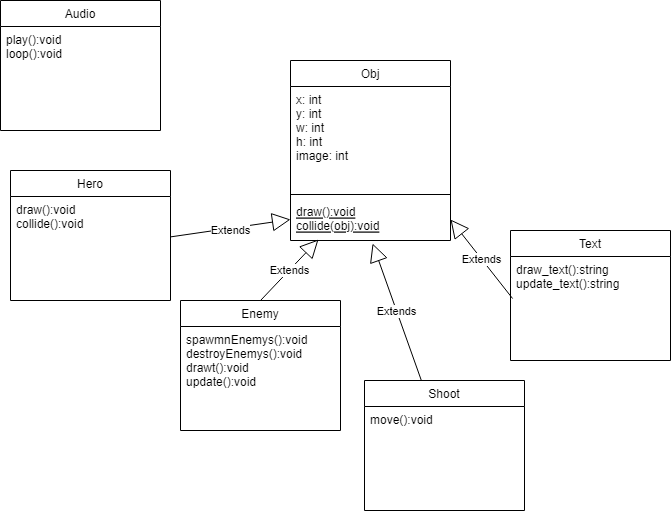

The diagram above was exported from draw.io. Its source (the exported page's mxGraphModel, read from the mxfile embedded in the PNG):
<mxGraphModel dx="880" dy="502" grid="1" gridSize="10" guides="1" tooltips="1" connect="1" arrows="1" fold="1" page="1" pageScale="1" pageWidth="827" pageHeight="1169" math="0" shadow="0">
  <root>
    <mxCell id="WIyWlLk6GJQsqaUBKTNV-0" />
    <mxCell id="WIyWlLk6GJQsqaUBKTNV-1" parent="WIyWlLk6GJQsqaUBKTNV-0" />
    <mxCell id="zkfFHV4jXpPFQw0GAbJ--6" value="Obj" style="swimlane;fontStyle=0;align=center;verticalAlign=top;childLayout=stackLayout;horizontal=1;startSize=26;horizontalStack=0;resizeParent=1;resizeLast=0;collapsible=1;marginBottom=0;rounded=0;shadow=0;strokeWidth=1;" parent="WIyWlLk6GJQsqaUBKTNV-1" vertex="1">
      <mxGeometry x="340" y="110" width="160" height="180" as="geometry">
        <mxRectangle x="130" y="380" width="160" height="26" as="alternateBounds" />
      </mxGeometry>
    </mxCell>
    <mxCell id="zkfFHV4jXpPFQw0GAbJ--7" value="x: int&#10;y: int&#10;w: int&#10;h: int&#10;image: int" style="text;align=left;verticalAlign=top;spacingLeft=4;spacingRight=4;overflow=hidden;rotatable=0;points=[[0,0.5],[1,0.5]];portConstraint=eastwest;" parent="zkfFHV4jXpPFQw0GAbJ--6" vertex="1">
      <mxGeometry y="26" width="160" height="104" as="geometry" />
    </mxCell>
    <mxCell id="zkfFHV4jXpPFQw0GAbJ--9" value="" style="line;html=1;strokeWidth=1;align=left;verticalAlign=middle;spacingTop=-1;spacingLeft=3;spacingRight=3;rotatable=0;labelPosition=right;points=[];portConstraint=eastwest;" parent="zkfFHV4jXpPFQw0GAbJ--6" vertex="1">
      <mxGeometry y="130" width="160" height="8" as="geometry" />
    </mxCell>
    <mxCell id="zkfFHV4jXpPFQw0GAbJ--10" value="draw():void&#10;collide(obj):void" style="text;align=left;verticalAlign=top;spacingLeft=4;spacingRight=4;overflow=hidden;rotatable=0;points=[[0,0.5],[1,0.5]];portConstraint=eastwest;fontStyle=4" parent="zkfFHV4jXpPFQw0GAbJ--6" vertex="1">
      <mxGeometry y="138" width="160" height="42" as="geometry" />
    </mxCell>
    <mxCell id="m23lsC_CTO6SSpgrueTu-0" value="Hero" style="swimlane;fontStyle=0;align=center;verticalAlign=top;childLayout=stackLayout;horizontal=1;startSize=26;horizontalStack=0;resizeParent=1;resizeLast=0;collapsible=1;marginBottom=0;rounded=0;shadow=0;strokeWidth=1;" vertex="1" parent="WIyWlLk6GJQsqaUBKTNV-1">
      <mxGeometry x="60" y="220" width="160" height="130" as="geometry">
        <mxRectangle x="130" y="380" width="160" height="26" as="alternateBounds" />
      </mxGeometry>
    </mxCell>
    <mxCell id="m23lsC_CTO6SSpgrueTu-1" value="draw():void&#10;collide():void" style="text;align=left;verticalAlign=top;spacingLeft=4;spacingRight=4;overflow=hidden;rotatable=0;points=[[0,0.5],[1,0.5]];portConstraint=eastwest;" vertex="1" parent="m23lsC_CTO6SSpgrueTu-0">
      <mxGeometry y="26" width="160" height="104" as="geometry" />
    </mxCell>
    <mxCell id="m23lsC_CTO6SSpgrueTu-2" value="Enemy" style="swimlane;fontStyle=0;align=center;verticalAlign=top;childLayout=stackLayout;horizontal=1;startSize=26;horizontalStack=0;resizeParent=1;resizeLast=0;collapsible=1;marginBottom=0;rounded=0;shadow=0;strokeWidth=1;" vertex="1" parent="WIyWlLk6GJQsqaUBKTNV-1">
      <mxGeometry x="230" y="350" width="160" height="130" as="geometry">
        <mxRectangle x="130" y="380" width="160" height="26" as="alternateBounds" />
      </mxGeometry>
    </mxCell>
    <mxCell id="m23lsC_CTO6SSpgrueTu-18" value="Extends" style="endArrow=block;endSize=16;endFill=0;html=1;rounded=0;entryX=0.175;entryY=0.976;entryDx=0;entryDy=0;entryPerimeter=0;" edge="1" parent="m23lsC_CTO6SSpgrueTu-2" target="zkfFHV4jXpPFQw0GAbJ--10">
      <mxGeometry width="160" relative="1" as="geometry">
        <mxPoint x="80" as="sourcePoint" />
        <mxPoint x="240" as="targetPoint" />
      </mxGeometry>
    </mxCell>
    <mxCell id="m23lsC_CTO6SSpgrueTu-3" value="spawmnEnemys():void&#10;destroyEnemys():void&#10;drawt():void&#10;update():void&#10;" style="text;align=left;verticalAlign=top;spacingLeft=4;spacingRight=4;overflow=hidden;rotatable=0;points=[[0,0.5],[1,0.5]];portConstraint=eastwest;" vertex="1" parent="m23lsC_CTO6SSpgrueTu-2">
      <mxGeometry y="26" width="160" height="104" as="geometry" />
    </mxCell>
    <mxCell id="m23lsC_CTO6SSpgrueTu-4" value="Text" style="swimlane;fontStyle=0;align=center;verticalAlign=top;childLayout=stackLayout;horizontal=1;startSize=26;horizontalStack=0;resizeParent=1;resizeLast=0;collapsible=1;marginBottom=0;rounded=0;shadow=0;strokeWidth=1;" vertex="1" parent="WIyWlLk6GJQsqaUBKTNV-1">
      <mxGeometry x="560" y="280" width="160" height="130" as="geometry">
        <mxRectangle x="130" y="380" width="160" height="26" as="alternateBounds" />
      </mxGeometry>
    </mxCell>
    <mxCell id="m23lsC_CTO6SSpgrueTu-5" value="draw_text():string&#10;update_text():string" style="text;align=left;verticalAlign=top;spacingLeft=4;spacingRight=4;overflow=hidden;rotatable=0;points=[[0,0.5],[1,0.5]];portConstraint=eastwest;" vertex="1" parent="m23lsC_CTO6SSpgrueTu-4">
      <mxGeometry y="26" width="160" height="104" as="geometry" />
    </mxCell>
    <mxCell id="m23lsC_CTO6SSpgrueTu-6" value="Shoot" style="swimlane;fontStyle=0;align=center;verticalAlign=top;childLayout=stackLayout;horizontal=1;startSize=26;horizontalStack=0;resizeParent=1;resizeLast=0;collapsible=1;marginBottom=0;rounded=0;shadow=0;strokeWidth=1;" vertex="1" parent="WIyWlLk6GJQsqaUBKTNV-1">
      <mxGeometry x="414" y="430" width="160" height="130" as="geometry">
        <mxRectangle x="130" y="380" width="160" height="26" as="alternateBounds" />
      </mxGeometry>
    </mxCell>
    <mxCell id="m23lsC_CTO6SSpgrueTu-7" value="move():void" style="text;align=left;verticalAlign=top;spacingLeft=4;spacingRight=4;overflow=hidden;rotatable=0;points=[[0,0.5],[1,0.5]];portConstraint=eastwest;" vertex="1" parent="m23lsC_CTO6SSpgrueTu-6">
      <mxGeometry y="26" width="160" height="104" as="geometry" />
    </mxCell>
    <mxCell id="m23lsC_CTO6SSpgrueTu-9" value="Audio" style="swimlane;fontStyle=0;align=center;verticalAlign=top;childLayout=stackLayout;horizontal=1;startSize=26;horizontalStack=0;resizeParent=1;resizeLast=0;collapsible=1;marginBottom=0;rounded=0;shadow=0;strokeWidth=1;" vertex="1" parent="WIyWlLk6GJQsqaUBKTNV-1">
      <mxGeometry x="50" y="50" width="160" height="130" as="geometry">
        <mxRectangle x="130" y="380" width="160" height="26" as="alternateBounds" />
      </mxGeometry>
    </mxCell>
    <mxCell id="m23lsC_CTO6SSpgrueTu-10" value="play():void&#10;loop():void&#10;" style="text;align=left;verticalAlign=top;spacingLeft=4;spacingRight=4;overflow=hidden;rotatable=0;points=[[0,0.5],[1,0.5]];portConstraint=eastwest;" vertex="1" parent="m23lsC_CTO6SSpgrueTu-9">
      <mxGeometry y="26" width="160" height="104" as="geometry" />
    </mxCell>
    <mxCell id="m23lsC_CTO6SSpgrueTu-16" value="Extends" style="endArrow=block;endSize=16;endFill=0;html=1;rounded=0;entryX=0;entryY=0.5;entryDx=0;entryDy=0;" edge="1" parent="WIyWlLk6GJQsqaUBKTNV-1" source="m23lsC_CTO6SSpgrueTu-1" target="zkfFHV4jXpPFQw0GAbJ--10">
      <mxGeometry x="-0.0054" y="-2" width="160" relative="1" as="geometry">
        <mxPoint x="330" y="200" as="sourcePoint" />
        <mxPoint x="490" y="200" as="targetPoint" />
        <mxPoint as="offset" />
      </mxGeometry>
    </mxCell>
    <mxCell id="m23lsC_CTO6SSpgrueTu-17" value="Extends" style="endArrow=block;endSize=16;endFill=0;html=1;rounded=0;exitX=0.013;exitY=0.404;exitDx=0;exitDy=0;exitPerimeter=0;entryX=1;entryY=0.5;entryDx=0;entryDy=0;" edge="1" parent="WIyWlLk6GJQsqaUBKTNV-1" source="m23lsC_CTO6SSpgrueTu-5" target="zkfFHV4jXpPFQw0GAbJ--10">
      <mxGeometry width="160" relative="1" as="geometry">
        <mxPoint x="330" y="200" as="sourcePoint" />
        <mxPoint x="490" y="200" as="targetPoint" />
      </mxGeometry>
    </mxCell>
    <mxCell id="m23lsC_CTO6SSpgrueTu-19" value="Extends" style="endArrow=block;endSize=16;endFill=0;html=1;rounded=0;entryX=0.513;entryY=1.071;entryDx=0;entryDy=0;entryPerimeter=0;" edge="1" parent="WIyWlLk6GJQsqaUBKTNV-1" source="m23lsC_CTO6SSpgrueTu-6" target="zkfFHV4jXpPFQw0GAbJ--10">
      <mxGeometry width="160" relative="1" as="geometry">
        <mxPoint x="330" y="300" as="sourcePoint" />
        <mxPoint x="490" y="300" as="targetPoint" />
      </mxGeometry>
    </mxCell>
  </root>
</mxGraphModel>